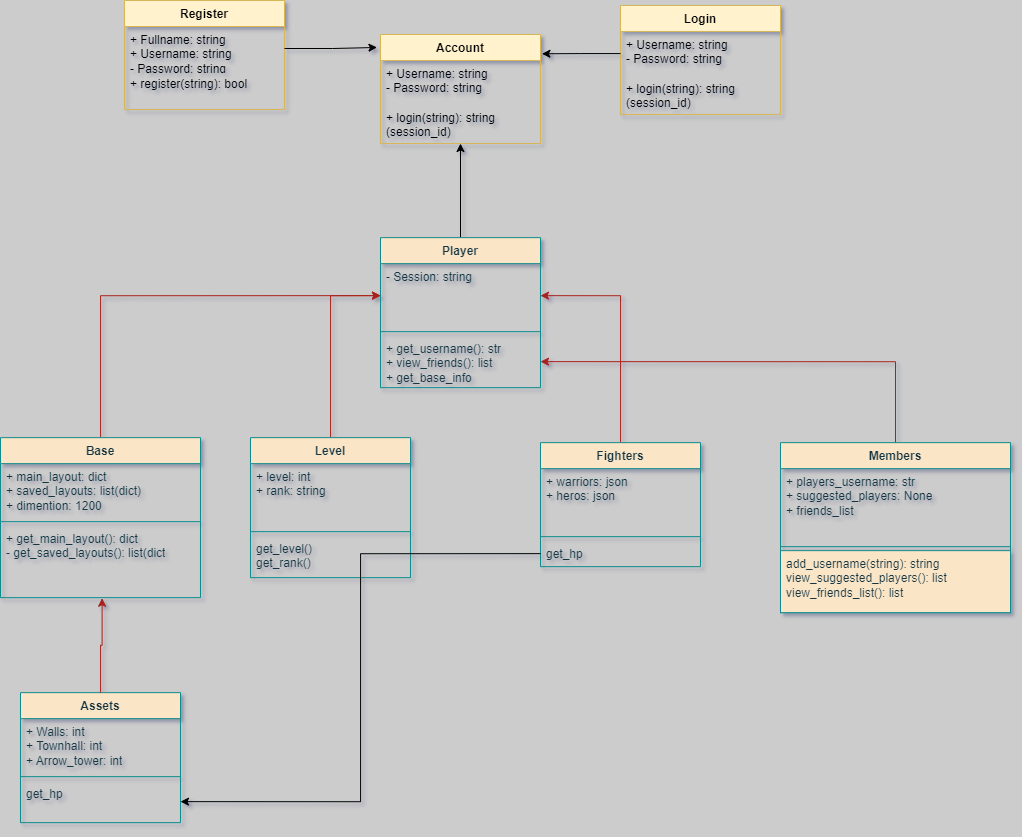

The diagram above was exported from draw.io. Its source (the exported page's mxGraphModel, read from the mxfile embedded in the PNG):
<mxGraphModel dx="2206" dy="1286" grid="0" gridSize="10" guides="1" tooltips="1" connect="1" arrows="1" fold="1" page="1" pageScale="1" pageWidth="1920" pageHeight="1200" background="#CCCCCC" math="0" shadow="1">
  <root>
    <mxCell id="0" />
    <mxCell id="1" parent="0" />
    <mxCell id="kmyIptzwklP5426THKYm-18" style="edgeStyle=orthogonalEdgeStyle;rounded=0;orthogonalLoop=1;jettySize=auto;html=1;" edge="1" parent="1" source="Z89hh6Zz5lBVl0QW7Akf-4" target="kmyIptzwklP5426THKYm-15">
      <mxGeometry relative="1" as="geometry" />
    </mxCell>
    <mxCell id="Z89hh6Zz5lBVl0QW7Akf-4" value="Player" style="swimlane;fontStyle=1;align=center;verticalAlign=top;childLayout=stackLayout;horizontal=1;startSize=26;horizontalStack=0;resizeParent=1;resizeParentMax=0;resizeLast=0;collapsible=1;marginBottom=0;whiteSpace=wrap;html=1;fillColor=#FAE5C7;strokeColor=#0F8B8D;labelBackgroundColor=none;fontColor=#143642;" parent="1" vertex="1">
      <mxGeometry x="893" y="475.15" width="160" height="150" as="geometry" />
    </mxCell>
    <mxCell id="Z89hh6Zz5lBVl0QW7Akf-5" value="&lt;div&gt;- Session: string&lt;/div&gt;" style="text;strokeColor=none;fillColor=none;align=left;verticalAlign=top;spacingLeft=4;spacingRight=4;overflow=hidden;rotatable=0;points=[[0,0.5],[1,0.5]];portConstraint=eastwest;whiteSpace=wrap;html=1;labelBackgroundColor=none;fontColor=#143642;" parent="Z89hh6Zz5lBVl0QW7Akf-4" vertex="1">
      <mxGeometry y="26" width="160" height="64" as="geometry" />
    </mxCell>
    <mxCell id="Z89hh6Zz5lBVl0QW7Akf-6" value="" style="line;strokeWidth=1;fillColor=none;align=left;verticalAlign=middle;spacingTop=-1;spacingLeft=3;spacingRight=3;rotatable=0;labelPosition=right;points=[];portConstraint=eastwest;strokeColor=#0F8B8D;labelBackgroundColor=none;fontColor=#143642;" parent="Z89hh6Zz5lBVl0QW7Akf-4" vertex="1">
      <mxGeometry y="90" width="160" height="8" as="geometry" />
    </mxCell>
    <mxCell id="Z89hh6Zz5lBVl0QW7Akf-7" value="+ get_username(): str&lt;div&gt;+ view_friends(): list&lt;/div&gt;&lt;div&gt;+ get_base_info&lt;/div&gt;" style="text;strokeColor=none;fillColor=none;align=left;verticalAlign=top;spacingLeft=4;spacingRight=4;overflow=hidden;rotatable=0;points=[[0,0.5],[1,0.5]];portConstraint=eastwest;whiteSpace=wrap;html=1;labelBackgroundColor=none;fontColor=#143642;" parent="Z89hh6Zz5lBVl0QW7Akf-4" vertex="1">
      <mxGeometry y="98" width="160" height="52" as="geometry" />
    </mxCell>
    <mxCell id="Z89hh6Zz5lBVl0QW7Akf-27" style="edgeStyle=orthogonalEdgeStyle;rounded=0;orthogonalLoop=1;jettySize=auto;html=1;entryX=0;entryY=0.5;entryDx=0;entryDy=0;labelBackgroundColor=none;strokeColor=#A8201A;fontColor=default;" parent="1" source="Z89hh6Zz5lBVl0QW7Akf-10" target="Z89hh6Zz5lBVl0QW7Akf-5" edge="1">
      <mxGeometry relative="1" as="geometry" />
    </mxCell>
    <mxCell id="Z89hh6Zz5lBVl0QW7Akf-10" value="Base" style="swimlane;fontStyle=1;align=center;verticalAlign=top;childLayout=stackLayout;horizontal=1;startSize=26;horizontalStack=0;resizeParent=1;resizeParentMax=0;resizeLast=0;collapsible=1;marginBottom=0;whiteSpace=wrap;html=1;fillColor=#FAE5C7;strokeColor=#0F8B8D;labelBackgroundColor=none;fontColor=#143642;" parent="1" vertex="1">
      <mxGeometry x="513" y="675.15" width="200" height="160" as="geometry" />
    </mxCell>
    <mxCell id="Z89hh6Zz5lBVl0QW7Akf-11" value="+ main_layout: dict&lt;div&gt;+ saved_layouts: list(dict)&lt;/div&gt;&lt;div&gt;+ dimention: 1200&lt;/div&gt;" style="text;strokeColor=none;fillColor=none;align=left;verticalAlign=top;spacingLeft=4;spacingRight=4;overflow=hidden;rotatable=0;points=[[0,0.5],[1,0.5]];portConstraint=eastwest;whiteSpace=wrap;html=1;labelBackgroundColor=none;fontColor=#143642;" parent="Z89hh6Zz5lBVl0QW7Akf-10" vertex="1">
      <mxGeometry y="26" width="200" height="54" as="geometry" />
    </mxCell>
    <mxCell id="Z89hh6Zz5lBVl0QW7Akf-12" value="" style="line;strokeWidth=1;fillColor=none;align=left;verticalAlign=middle;spacingTop=-1;spacingLeft=3;spacingRight=3;rotatable=0;labelPosition=right;points=[];portConstraint=eastwest;strokeColor=#0F8B8D;labelBackgroundColor=none;fontColor=#143642;" parent="Z89hh6Zz5lBVl0QW7Akf-10" vertex="1">
      <mxGeometry y="80" width="200" height="8" as="geometry" />
    </mxCell>
    <mxCell id="Z89hh6Zz5lBVl0QW7Akf-13" value="+ get_main_layout(): dict&lt;div&gt;- get_saved_layouts(): list(dict&lt;/div&gt;" style="text;strokeColor=none;fillColor=none;align=left;verticalAlign=top;spacingLeft=4;spacingRight=4;overflow=hidden;rotatable=0;points=[[0,0.5],[1,0.5]];portConstraint=eastwest;whiteSpace=wrap;html=1;labelBackgroundColor=none;fontColor=#143642;" parent="Z89hh6Zz5lBVl0QW7Akf-10" vertex="1">
      <mxGeometry y="88" width="200" height="72" as="geometry" />
    </mxCell>
    <mxCell id="Z89hh6Zz5lBVl0QW7Akf-28" style="edgeStyle=orthogonalEdgeStyle;rounded=0;orthogonalLoop=1;jettySize=auto;html=1;entryX=0;entryY=0.5;entryDx=0;entryDy=0;labelBackgroundColor=none;strokeColor=#A8201A;fontColor=default;" parent="1" source="Z89hh6Zz5lBVl0QW7Akf-16" target="Z89hh6Zz5lBVl0QW7Akf-5" edge="1">
      <mxGeometry relative="1" as="geometry" />
    </mxCell>
    <mxCell id="Z89hh6Zz5lBVl0QW7Akf-16" value="Level" style="swimlane;fontStyle=1;align=center;verticalAlign=top;childLayout=stackLayout;horizontal=1;startSize=26;horizontalStack=0;resizeParent=1;resizeParentMax=0;resizeLast=0;collapsible=1;marginBottom=0;whiteSpace=wrap;html=1;fillColor=#FAE5C7;strokeColor=#0F8B8D;labelBackgroundColor=none;fontColor=#143642;" parent="1" vertex="1">
      <mxGeometry x="763" y="675.15" width="160" height="140" as="geometry" />
    </mxCell>
    <mxCell id="Z89hh6Zz5lBVl0QW7Akf-17" value="+ level: int&lt;div&gt;+ rank: string&lt;/div&gt;" style="text;strokeColor=none;fillColor=none;align=left;verticalAlign=top;spacingLeft=4;spacingRight=4;overflow=hidden;rotatable=0;points=[[0,0.5],[1,0.5]];portConstraint=eastwest;whiteSpace=wrap;html=1;labelBackgroundColor=none;fontColor=#143642;" parent="Z89hh6Zz5lBVl0QW7Akf-16" vertex="1">
      <mxGeometry y="26" width="160" height="64" as="geometry" />
    </mxCell>
    <mxCell id="Z89hh6Zz5lBVl0QW7Akf-18" value="" style="line;strokeWidth=1;fillColor=none;align=left;verticalAlign=middle;spacingTop=-1;spacingLeft=3;spacingRight=3;rotatable=0;labelPosition=right;points=[];portConstraint=eastwest;strokeColor=#0F8B8D;labelBackgroundColor=none;fontColor=#143642;" parent="Z89hh6Zz5lBVl0QW7Akf-16" vertex="1">
      <mxGeometry y="90" width="160" height="8" as="geometry" />
    </mxCell>
    <mxCell id="Z89hh6Zz5lBVl0QW7Akf-19" value="get_level()&lt;div&gt;get_rank()&lt;/div&gt;" style="text;strokeColor=none;fillColor=none;align=left;verticalAlign=top;spacingLeft=4;spacingRight=4;overflow=hidden;rotatable=0;points=[[0,0.5],[1,0.5]];portConstraint=eastwest;whiteSpace=wrap;html=1;labelBackgroundColor=none;fontColor=#143642;" parent="Z89hh6Zz5lBVl0QW7Akf-16" vertex="1">
      <mxGeometry y="98" width="160" height="42" as="geometry" />
    </mxCell>
    <mxCell id="Z89hh6Zz5lBVl0QW7Akf-20" value="Assets" style="swimlane;fontStyle=1;align=center;verticalAlign=top;childLayout=stackLayout;horizontal=1;startSize=26;horizontalStack=0;resizeParent=1;resizeParentMax=0;resizeLast=0;collapsible=1;marginBottom=0;whiteSpace=wrap;html=1;fillColor=#FAE5C7;strokeColor=#0F8B8D;labelBackgroundColor=none;fontColor=#143642;" parent="1" vertex="1">
      <mxGeometry x="533" y="930.15" width="160" height="130" as="geometry" />
    </mxCell>
    <mxCell id="Z89hh6Zz5lBVl0QW7Akf-21" value="+ Walls: int&lt;div&gt;+ Townhall: int&lt;/div&gt;&lt;div&gt;+ Arrow_tower: int&lt;/div&gt;" style="text;strokeColor=none;fillColor=none;align=left;verticalAlign=top;spacingLeft=4;spacingRight=4;overflow=hidden;rotatable=0;points=[[0,0.5],[1,0.5]];portConstraint=eastwest;whiteSpace=wrap;html=1;labelBackgroundColor=none;fontColor=#143642;" parent="Z89hh6Zz5lBVl0QW7Akf-20" vertex="1">
      <mxGeometry y="26" width="160" height="54" as="geometry" />
    </mxCell>
    <mxCell id="Z89hh6Zz5lBVl0QW7Akf-22" value="" style="line;strokeWidth=1;fillColor=none;align=left;verticalAlign=middle;spacingTop=-1;spacingLeft=3;spacingRight=3;rotatable=0;labelPosition=right;points=[];portConstraint=eastwest;strokeColor=#0F8B8D;labelBackgroundColor=none;fontColor=#143642;" parent="Z89hh6Zz5lBVl0QW7Akf-20" vertex="1">
      <mxGeometry y="80" width="160" height="8" as="geometry" />
    </mxCell>
    <mxCell id="Z89hh6Zz5lBVl0QW7Akf-23" value="get_hp" style="text;strokeColor=none;fillColor=none;align=left;verticalAlign=top;spacingLeft=4;spacingRight=4;overflow=hidden;rotatable=0;points=[[0,0.5],[1,0.5]];portConstraint=eastwest;whiteSpace=wrap;html=1;labelBackgroundColor=none;fontColor=#143642;" parent="Z89hh6Zz5lBVl0QW7Akf-20" vertex="1">
      <mxGeometry y="88" width="160" height="42" as="geometry" />
    </mxCell>
    <mxCell id="Z89hh6Zz5lBVl0QW7Akf-29" style="edgeStyle=orthogonalEdgeStyle;rounded=0;orthogonalLoop=1;jettySize=auto;html=1;entryX=0.508;entryY=1.008;entryDx=0;entryDy=0;entryPerimeter=0;labelBackgroundColor=none;strokeColor=#A8201A;fontColor=default;" parent="1" source="Z89hh6Zz5lBVl0QW7Akf-20" target="Z89hh6Zz5lBVl0QW7Akf-13" edge="1">
      <mxGeometry relative="1" as="geometry" />
    </mxCell>
    <mxCell id="Z89hh6Zz5lBVl0QW7Akf-34" style="edgeStyle=orthogonalEdgeStyle;rounded=0;orthogonalLoop=1;jettySize=auto;html=1;entryX=1;entryY=0.5;entryDx=0;entryDy=0;labelBackgroundColor=none;strokeColor=#A8201A;fontColor=default;" parent="1" source="Z89hh6Zz5lBVl0QW7Akf-30" target="Z89hh6Zz5lBVl0QW7Akf-5" edge="1">
      <mxGeometry relative="1" as="geometry" />
    </mxCell>
    <mxCell id="Z89hh6Zz5lBVl0QW7Akf-30" value="Fighters" style="swimlane;fontStyle=1;align=center;verticalAlign=top;childLayout=stackLayout;horizontal=1;startSize=26;horizontalStack=0;resizeParent=1;resizeParentMax=0;resizeLast=0;collapsible=1;marginBottom=0;whiteSpace=wrap;html=1;fillColor=#FAE5C7;strokeColor=#0F8B8D;labelBackgroundColor=none;fontColor=#143642;" parent="1" vertex="1">
      <mxGeometry x="1053" y="680.15" width="160" height="124" as="geometry" />
    </mxCell>
    <mxCell id="Z89hh6Zz5lBVl0QW7Akf-31" value="+ warriors: json&lt;div&gt;+ heros: json&lt;/div&gt;" style="text;strokeColor=none;fillColor=none;align=left;verticalAlign=top;spacingLeft=4;spacingRight=4;overflow=hidden;rotatable=0;points=[[0,0.5],[1,0.5]];portConstraint=eastwest;whiteSpace=wrap;html=1;labelBackgroundColor=none;fontColor=#143642;" parent="Z89hh6Zz5lBVl0QW7Akf-30" vertex="1">
      <mxGeometry y="26" width="160" height="64" as="geometry" />
    </mxCell>
    <mxCell id="Z89hh6Zz5lBVl0QW7Akf-32" value="" style="line;strokeWidth=1;fillColor=none;align=left;verticalAlign=middle;spacingTop=-1;spacingLeft=3;spacingRight=3;rotatable=0;labelPosition=right;points=[];portConstraint=eastwest;strokeColor=#0F8B8D;labelBackgroundColor=none;fontColor=#143642;" parent="Z89hh6Zz5lBVl0QW7Akf-30" vertex="1">
      <mxGeometry y="90" width="160" height="8" as="geometry" />
    </mxCell>
    <mxCell id="Z89hh6Zz5lBVl0QW7Akf-33" value="get_hp" style="text;strokeColor=none;fillColor=none;align=left;verticalAlign=top;spacingLeft=4;spacingRight=4;overflow=hidden;rotatable=0;points=[[0,0.5],[1,0.5]];portConstraint=eastwest;whiteSpace=wrap;html=1;labelBackgroundColor=none;fontColor=#143642;" parent="Z89hh6Zz5lBVl0QW7Akf-30" vertex="1">
      <mxGeometry y="98" width="160" height="26" as="geometry" />
    </mxCell>
    <mxCell id="Z89hh6Zz5lBVl0QW7Akf-44" style="edgeStyle=orthogonalEdgeStyle;rounded=0;orthogonalLoop=1;jettySize=auto;html=1;entryX=1;entryY=0.5;entryDx=0;entryDy=0;labelBackgroundColor=none;strokeColor=#A8201A;fontColor=default;" parent="1" source="Z89hh6Zz5lBVl0QW7Akf-40" target="Z89hh6Zz5lBVl0QW7Akf-7" edge="1">
      <mxGeometry relative="1" as="geometry" />
    </mxCell>
    <mxCell id="Z89hh6Zz5lBVl0QW7Akf-40" value="Members" style="swimlane;fontStyle=1;align=center;verticalAlign=top;childLayout=stackLayout;horizontal=1;startSize=26;horizontalStack=0;resizeParent=1;resizeParentMax=0;resizeLast=0;collapsible=1;marginBottom=0;whiteSpace=wrap;html=1;fillColor=#FAE5C7;strokeColor=#0F8B8D;labelBackgroundColor=none;fontColor=#143642;" parent="1" vertex="1">
      <mxGeometry x="1293" y="680.15" width="230" height="170" as="geometry" />
    </mxCell>
    <mxCell id="Z89hh6Zz5lBVl0QW7Akf-41" value="+ players_username: str&lt;div&gt;+ suggested_players: None&lt;/div&gt;&lt;div&gt;+ friends_list&lt;/div&gt;" style="text;strokeColor=none;fillColor=none;align=left;verticalAlign=top;spacingLeft=4;spacingRight=4;overflow=hidden;rotatable=0;points=[[0,0.5],[1,0.5]];portConstraint=eastwest;whiteSpace=wrap;html=1;labelBackgroundColor=none;fontColor=#143642;" parent="Z89hh6Zz5lBVl0QW7Akf-40" vertex="1">
      <mxGeometry y="26" width="230" height="74" as="geometry" />
    </mxCell>
    <mxCell id="Z89hh6Zz5lBVl0QW7Akf-42" value="" style="line;strokeWidth=1;fillColor=#FAE5C7;align=left;verticalAlign=middle;spacingTop=-1;spacingLeft=3;spacingRight=3;rotatable=0;labelPosition=right;points=[];portConstraint=eastwest;strokeColor=#0F8B8D;labelBackgroundColor=none;fontColor=#143642;" parent="Z89hh6Zz5lBVl0QW7Akf-40" vertex="1">
      <mxGeometry y="100" width="230" height="8" as="geometry" />
    </mxCell>
    <mxCell id="Z89hh6Zz5lBVl0QW7Akf-43" value="add_username(string): string&lt;div&gt;view_suggested_players(): list&lt;/div&gt;&lt;div&gt;view_friends_list(): list&lt;/div&gt;" style="text;strokeColor=#0F8B8D;fillColor=#FAE5C7;align=left;verticalAlign=top;spacingLeft=4;spacingRight=4;overflow=hidden;rotatable=0;points=[[0,0.5],[1,0.5]];portConstraint=eastwest;whiteSpace=wrap;html=1;labelBackgroundColor=none;fontColor=#143642;" parent="Z89hh6Zz5lBVl0QW7Akf-40" vertex="1">
      <mxGeometry y="108" width="230" height="62" as="geometry" />
    </mxCell>
    <mxCell id="1sJp-3hHPcW6MbgVLUvF-2" style="edgeStyle=orthogonalEdgeStyle;rounded=0;orthogonalLoop=1;jettySize=auto;html=1;exitX=0;exitY=0.5;exitDx=0;exitDy=0;entryX=1;entryY=0.5;entryDx=0;entryDy=0;" edge="1" parent="1" source="Z89hh6Zz5lBVl0QW7Akf-33" target="Z89hh6Zz5lBVl0QW7Akf-23">
      <mxGeometry relative="1" as="geometry" />
    </mxCell>
    <mxCell id="kmyIptzwklP5426THKYm-2" value="Login" style="swimlane;fontStyle=1;align=center;verticalAlign=top;childLayout=stackLayout;horizontal=1;startSize=26;horizontalStack=0;resizeParent=1;resizeParentMax=0;resizeLast=0;collapsible=1;marginBottom=0;whiteSpace=wrap;html=1;fillColor=#fff2cc;strokeColor=#d6b656;" vertex="1" parent="1">
      <mxGeometry x="1133" y="242.9961538461538" width="160" height="109" as="geometry" />
    </mxCell>
    <mxCell id="kmyIptzwklP5426THKYm-6" value="+ Username: string&lt;div&gt;- Password: string&lt;/div&gt;&lt;div&gt;&lt;br&gt;&lt;/div&gt;" style="text;strokeColor=none;fillColor=none;align=left;verticalAlign=top;spacingLeft=4;spacingRight=4;overflow=hidden;rotatable=0;points=[[0,0.5],[1,0.5]];portConstraint=eastwest;whiteSpace=wrap;html=1;" vertex="1" parent="kmyIptzwklP5426THKYm-2">
      <mxGeometry y="26" width="160" height="44" as="geometry" />
    </mxCell>
    <mxCell id="kmyIptzwklP5426THKYm-5" value="+ login(string): string (session_id)" style="text;strokeColor=none;fillColor=none;align=left;verticalAlign=top;spacingLeft=4;spacingRight=4;overflow=hidden;rotatable=0;points=[[0,0.5],[1,0.5]];portConstraint=eastwest;whiteSpace=wrap;html=1;" vertex="1" parent="kmyIptzwklP5426THKYm-2">
      <mxGeometry y="70" width="160" height="39" as="geometry" />
    </mxCell>
    <mxCell id="kmyIptzwklP5426THKYm-15" value="Account" style="swimlane;fontStyle=1;align=center;verticalAlign=top;childLayout=stackLayout;horizontal=1;startSize=26;horizontalStack=0;resizeParent=1;resizeParentMax=0;resizeLast=0;collapsible=1;marginBottom=0;whiteSpace=wrap;html=1;fillColor=#fff2cc;strokeColor=#d6b656;" vertex="1" parent="1">
      <mxGeometry x="893" y="271.9961538461538" width="160" height="109" as="geometry" />
    </mxCell>
    <mxCell id="kmyIptzwklP5426THKYm-16" value="+ Username: string&lt;div&gt;- Password: string&lt;/div&gt;&lt;div&gt;&lt;br&gt;&lt;/div&gt;" style="text;strokeColor=none;fillColor=none;align=left;verticalAlign=top;spacingLeft=4;spacingRight=4;overflow=hidden;rotatable=0;points=[[0,0.5],[1,0.5]];portConstraint=eastwest;whiteSpace=wrap;html=1;" vertex="1" parent="kmyIptzwklP5426THKYm-15">
      <mxGeometry y="26" width="160" height="44" as="geometry" />
    </mxCell>
    <mxCell id="kmyIptzwklP5426THKYm-17" value="+ login(string): string (session_id)" style="text;strokeColor=none;fillColor=none;align=left;verticalAlign=top;spacingLeft=4;spacingRight=4;overflow=hidden;rotatable=0;points=[[0,0.5],[1,0.5]];portConstraint=eastwest;whiteSpace=wrap;html=1;" vertex="1" parent="kmyIptzwklP5426THKYm-15">
      <mxGeometry y="70" width="160" height="39" as="geometry" />
    </mxCell>
    <mxCell id="kmyIptzwklP5426THKYm-20" value="Register" style="swimlane;fontStyle=1;align=center;verticalAlign=top;childLayout=stackLayout;horizontal=1;startSize=26;horizontalStack=0;resizeParent=1;resizeParentMax=0;resizeLast=0;collapsible=1;marginBottom=0;whiteSpace=wrap;html=1;fillColor=#fff2cc;strokeColor=#d6b656;" vertex="1" parent="1">
      <mxGeometry x="637" y="237.9961538461538" width="160" height="109" as="geometry" />
    </mxCell>
    <mxCell id="kmyIptzwklP5426THKYm-21" value="&lt;div&gt;+ Fullname: string&lt;/div&gt;+ Username: string&lt;div&gt;- Password: string&lt;/div&gt;&lt;div&gt;&lt;br&gt;&lt;/div&gt;" style="text;strokeColor=none;fillColor=none;align=left;verticalAlign=top;spacingLeft=4;spacingRight=4;overflow=hidden;rotatable=0;points=[[0,0.5],[1,0.5]];portConstraint=eastwest;whiteSpace=wrap;html=1;" vertex="1" parent="kmyIptzwklP5426THKYm-20">
      <mxGeometry y="26" width="160" height="44" as="geometry" />
    </mxCell>
    <mxCell id="kmyIptzwklP5426THKYm-22" value="+ register(string): bool" style="text;strokeColor=none;fillColor=none;align=left;verticalAlign=top;spacingLeft=4;spacingRight=4;overflow=hidden;rotatable=0;points=[[0,0.5],[1,0.5]];portConstraint=eastwest;whiteSpace=wrap;html=1;" vertex="1" parent="kmyIptzwklP5426THKYm-20">
      <mxGeometry y="70" width="160" height="39" as="geometry" />
    </mxCell>
    <mxCell id="kmyIptzwklP5426THKYm-24" style="edgeStyle=orthogonalEdgeStyle;rounded=0;orthogonalLoop=1;jettySize=auto;html=1;entryX=1.009;entryY=0.177;entryDx=0;entryDy=0;entryPerimeter=0;" edge="1" parent="1" source="kmyIptzwklP5426THKYm-6" target="kmyIptzwklP5426THKYm-15">
      <mxGeometry relative="1" as="geometry" />
    </mxCell>
    <mxCell id="kmyIptzwklP5426THKYm-25" style="edgeStyle=orthogonalEdgeStyle;rounded=0;orthogonalLoop=1;jettySize=auto;html=1;entryX=-0.022;entryY=0.119;entryDx=0;entryDy=0;entryPerimeter=0;" edge="1" parent="1" source="kmyIptzwklP5426THKYm-21" target="kmyIptzwklP5426THKYm-15">
      <mxGeometry relative="1" as="geometry" />
    </mxCell>
  </root>
</mxGraphModel>